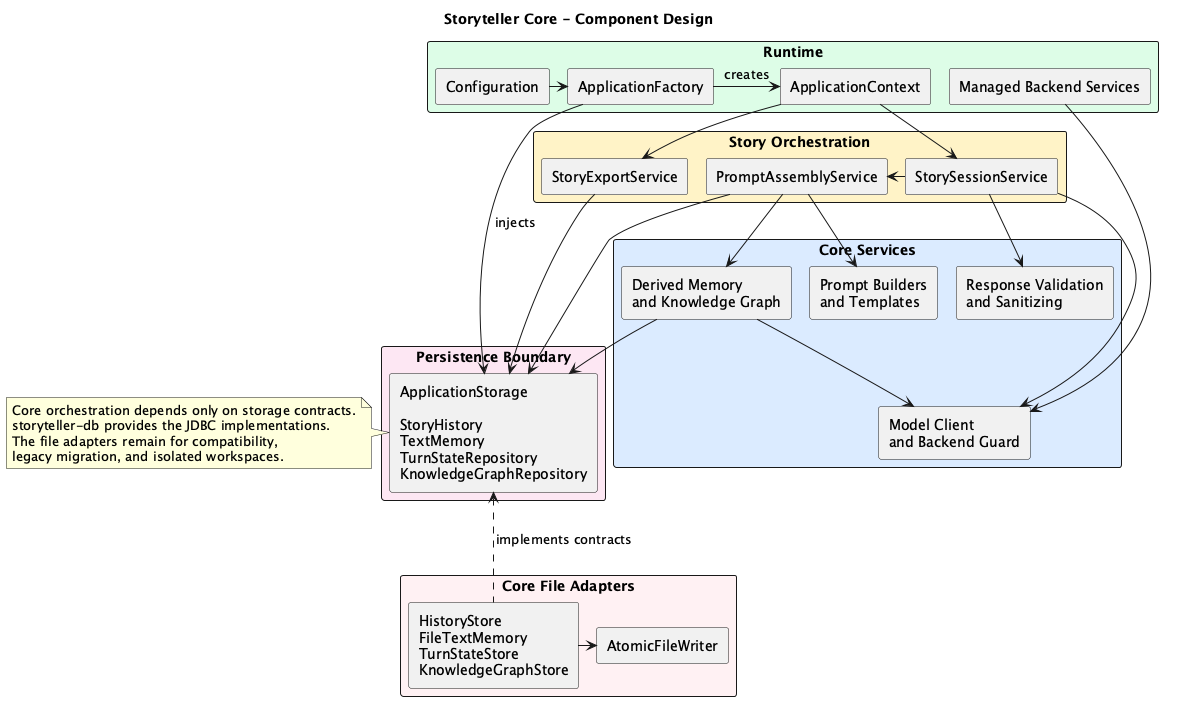

The diagram above was rendered by PlantUML. Its source (embedded in the PNG):
@startuml
!pragma layout smetana
title Storyteller Core - Component Design

top to bottom direction
skinparam shadowing false
skinparam componentStyle rectangle
skinparam packageStyle rectangle
skinparam linetype ortho
skinparam nodesep 45
skinparam ranksep 55

package "Runtime" #DCFCE7 {
  [Configuration] as Config
  [ApplicationFactory] as Factory
  [ApplicationContext] as Context
  [Managed Backend Services] as ManagedBackend

  Config -right-> Factory
  Factory -right-> Context : creates
  Context -[hidden]right- ManagedBackend
}

package "Story Orchestration" #FEF3C7 {
  [StorySessionService] as Session
  [PromptAssemblyService] as Assembly
  [StoryExportService] as Export

  Session -right-> Assembly
  Assembly -[hidden]right- Export
}

package "Core Services" #DBEAFE {
  [Prompt Builders\nand Templates] as Prompting
  [Response Validation\nand Sanitizing] as Validation
  [Derived Memory\nand Knowledge Graph] as Memory
  [Model Client\nand Backend Guard] as Model

  Prompting -[hidden]right- Validation
  Validation -[hidden]right- Memory
  Memory -[hidden]right- Model
}

package "Persistence Boundary" #FCE7F3 {
  [ApplicationStorage\n\nStoryHistory\nTextMemory\nTurnStateRepository\nKnowledgeGraphRepository] as Storage
}

package "Core File Adapters" #FFF1F2 {
  [HistoryStore\nFileTextMemory\nTurnStateStore\nKnowledgeGraphStore] as FileAdapters
  [AtomicFileWriter] as AtomicWriter

  FileAdapters -right-> AtomicWriter
}

Factory -down-> Storage : injects
Context -down-> Session
Context -down-> Export
Session -down-> Validation
Assembly -down-> Prompting
Assembly -down-> Memory
Session -down-> Model
Memory -down-> Model
Assembly -down-> Storage
Memory -down-> Storage
Export -down-> Storage
FileAdapters ..up.> Storage : implements contracts
ManagedBackend -down-> Model

note right of Storage
Core orchestration depends only on storage contracts.
storyteller-db provides the JDBC implementations.
The file adapters remain for compatibility,
legacy migration, and isolated workspaces.
end note
@enduml